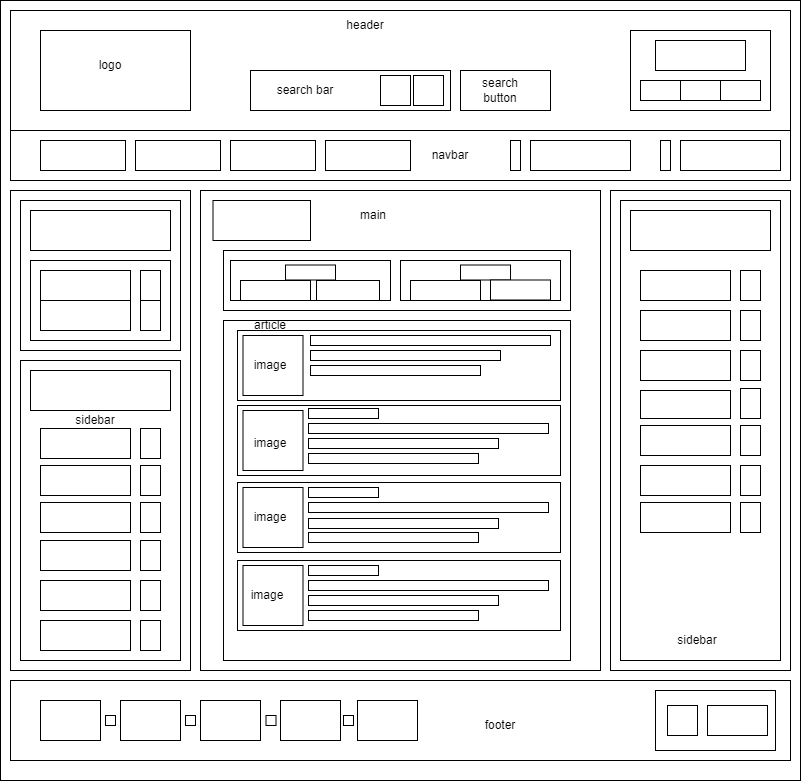

The diagram above was exported from draw.io. Its source (the exported page's mxGraphModel, read from the mxfile embedded in the PNG):
<mxGraphModel dx="1483" dy="840" grid="1" gridSize="10" guides="1" tooltips="1" connect="1" arrows="1" fold="1" page="1" pageScale="1" pageWidth="850" pageHeight="1100" math="0" shadow="0">
  <root>
    <mxCell id="0" />
    <mxCell id="1" parent="0" />
    <mxCell id="U30r1N5iaYSWiKRPjlq6-53" value="" style="rounded=0;whiteSpace=wrap;html=1;" vertex="1" parent="1">
      <mxGeometry x="670" y="300" width="140" height="250" as="geometry" />
    </mxCell>
    <mxCell id="U30r1N5iaYSWiKRPjlq6-36" value="" style="rounded=0;whiteSpace=wrap;html=1;" vertex="1" parent="1">
      <mxGeometry x="70" y="460" width="140" height="170" as="geometry" />
    </mxCell>
    <mxCell id="U30r1N5iaYSWiKRPjlq6-1" value="" style="rounded=0;whiteSpace=wrap;html=1;" vertex="1" parent="1">
      <mxGeometry x="40" y="40" width="800" height="780" as="geometry" />
    </mxCell>
    <mxCell id="U30r1N5iaYSWiKRPjlq6-2" value="" style="rounded=0;whiteSpace=wrap;html=1;" vertex="1" parent="1">
      <mxGeometry x="50" y="50" width="780" height="120" as="geometry" />
    </mxCell>
    <mxCell id="U30r1N5iaYSWiKRPjlq6-3" value="" style="rounded=0;whiteSpace=wrap;html=1;" vertex="1" parent="1">
      <mxGeometry x="80" y="70" width="150" height="80" as="geometry" />
    </mxCell>
    <mxCell id="U30r1N5iaYSWiKRPjlq6-4" value="" style="rounded=0;whiteSpace=wrap;html=1;" vertex="1" parent="1">
      <mxGeometry x="290" y="110" width="200" height="40" as="geometry" />
    </mxCell>
    <mxCell id="U30r1N5iaYSWiKRPjlq6-5" value="" style="rounded=0;whiteSpace=wrap;html=1;" vertex="1" parent="1">
      <mxGeometry x="500" y="110" width="90" height="40" as="geometry" />
    </mxCell>
    <mxCell id="U30r1N5iaYSWiKRPjlq6-6" value="" style="rounded=0;whiteSpace=wrap;html=1;" vertex="1" parent="1">
      <mxGeometry x="420" y="115" width="30" height="30" as="geometry" />
    </mxCell>
    <mxCell id="U30r1N5iaYSWiKRPjlq6-7" value="" style="rounded=0;whiteSpace=wrap;html=1;" vertex="1" parent="1">
      <mxGeometry x="453" y="115" width="30" height="30" as="geometry" />
    </mxCell>
    <mxCell id="U30r1N5iaYSWiKRPjlq6-8" value="" style="rounded=0;whiteSpace=wrap;html=1;" vertex="1" parent="1">
      <mxGeometry x="670" y="70" width="140" height="80" as="geometry" />
    </mxCell>
    <mxCell id="U30r1N5iaYSWiKRPjlq6-9" value="" style="rounded=0;whiteSpace=wrap;html=1;" vertex="1" parent="1">
      <mxGeometry x="695" y="80" width="90" height="30" as="geometry" />
    </mxCell>
    <mxCell id="U30r1N5iaYSWiKRPjlq6-10" value="" style="rounded=0;whiteSpace=wrap;html=1;" vertex="1" parent="1">
      <mxGeometry x="680" y="120" width="40" height="20" as="geometry" />
    </mxCell>
    <mxCell id="U30r1N5iaYSWiKRPjlq6-11" value="" style="rounded=0;whiteSpace=wrap;html=1;" vertex="1" parent="1">
      <mxGeometry x="720" y="120" width="40" height="20" as="geometry" />
    </mxCell>
    <mxCell id="U30r1N5iaYSWiKRPjlq6-12" value="" style="rounded=0;whiteSpace=wrap;html=1;" vertex="1" parent="1">
      <mxGeometry x="760" y="120" width="40" height="20" as="geometry" />
    </mxCell>
    <mxCell id="U30r1N5iaYSWiKRPjlq6-14" value="" style="rounded=0;whiteSpace=wrap;html=1;" vertex="1" parent="1">
      <mxGeometry x="50" y="170" width="780" height="50" as="geometry" />
    </mxCell>
    <mxCell id="U30r1N5iaYSWiKRPjlq6-15" value="" style="rounded=0;whiteSpace=wrap;html=1;" vertex="1" parent="1">
      <mxGeometry x="80" y="180" width="85" height="30" as="geometry" />
    </mxCell>
    <mxCell id="U30r1N5iaYSWiKRPjlq6-16" value="" style="rounded=0;whiteSpace=wrap;html=1;" vertex="1" parent="1">
      <mxGeometry x="365" y="180" width="85" height="30" as="geometry" />
    </mxCell>
    <mxCell id="U30r1N5iaYSWiKRPjlq6-17" value="" style="rounded=0;whiteSpace=wrap;html=1;" vertex="1" parent="1">
      <mxGeometry x="270" y="180" width="85" height="30" as="geometry" />
    </mxCell>
    <mxCell id="U30r1N5iaYSWiKRPjlq6-18" value="" style="rounded=0;whiteSpace=wrap;html=1;" vertex="1" parent="1">
      <mxGeometry x="175" y="180" width="85" height="30" as="geometry" />
    </mxCell>
    <mxCell id="U30r1N5iaYSWiKRPjlq6-19" value="" style="rounded=0;whiteSpace=wrap;html=1;" vertex="1" parent="1">
      <mxGeometry x="550" y="180" width="10" height="30" as="geometry" />
    </mxCell>
    <mxCell id="U30r1N5iaYSWiKRPjlq6-20" value="" style="rounded=0;whiteSpace=wrap;html=1;" vertex="1" parent="1">
      <mxGeometry x="570" y="180" width="100" height="30" as="geometry" />
    </mxCell>
    <mxCell id="U30r1N5iaYSWiKRPjlq6-21" value="" style="rounded=0;whiteSpace=wrap;html=1;" vertex="1" parent="1">
      <mxGeometry x="700" y="180" width="10" height="30" as="geometry" />
    </mxCell>
    <mxCell id="U30r1N5iaYSWiKRPjlq6-22" value="" style="rounded=0;whiteSpace=wrap;html=1;" vertex="1" parent="1">
      <mxGeometry x="720" y="180" width="100" height="30" as="geometry" />
    </mxCell>
    <mxCell id="U30r1N5iaYSWiKRPjlq6-23" value="" style="rounded=0;whiteSpace=wrap;html=1;" vertex="1" parent="1">
      <mxGeometry x="50" y="230" width="180" height="480" as="geometry" />
    </mxCell>
    <mxCell id="U30r1N5iaYSWiKRPjlq6-24" value="" style="rounded=0;whiteSpace=wrap;html=1;" vertex="1" parent="1">
      <mxGeometry x="60" y="240" width="160" height="150" as="geometry" />
    </mxCell>
    <mxCell id="U30r1N5iaYSWiKRPjlq6-25" value="" style="rounded=0;whiteSpace=wrap;html=1;" vertex="1" parent="1">
      <mxGeometry x="70" y="250" width="140" height="40" as="geometry" />
    </mxCell>
    <mxCell id="U30r1N5iaYSWiKRPjlq6-26" value="" style="rounded=0;whiteSpace=wrap;html=1;" vertex="1" parent="1">
      <mxGeometry x="70" y="300" width="140" height="80" as="geometry" />
    </mxCell>
    <mxCell id="U30r1N5iaYSWiKRPjlq6-27" value="" style="rounded=0;whiteSpace=wrap;html=1;" vertex="1" parent="1">
      <mxGeometry x="80" y="310" width="90" height="30" as="geometry" />
    </mxCell>
    <mxCell id="U30r1N5iaYSWiKRPjlq6-28" value="" style="rounded=0;whiteSpace=wrap;html=1;" vertex="1" parent="1">
      <mxGeometry x="80" y="340" width="90" height="30" as="geometry" />
    </mxCell>
    <mxCell id="U30r1N5iaYSWiKRPjlq6-29" value="" style="rounded=0;whiteSpace=wrap;html=1;" vertex="1" parent="1">
      <mxGeometry x="180" y="310" width="20" height="30" as="geometry" />
    </mxCell>
    <mxCell id="U30r1N5iaYSWiKRPjlq6-30" value="" style="rounded=0;whiteSpace=wrap;html=1;" vertex="1" parent="1">
      <mxGeometry x="180" y="340" width="20" height="30" as="geometry" />
    </mxCell>
    <mxCell id="U30r1N5iaYSWiKRPjlq6-32" value="" style="rounded=0;whiteSpace=wrap;html=1;" vertex="1" parent="1">
      <mxGeometry x="60" y="400" width="160" height="300" as="geometry" />
    </mxCell>
    <mxCell id="U30r1N5iaYSWiKRPjlq6-33" value="" style="rounded=0;whiteSpace=wrap;html=1;" vertex="1" parent="1">
      <mxGeometry x="70" y="410" width="140" height="40" as="geometry" />
    </mxCell>
    <mxCell id="U30r1N5iaYSWiKRPjlq6-34" value="" style="rounded=0;whiteSpace=wrap;html=1;" vertex="1" parent="1">
      <mxGeometry x="80" y="468" width="90" height="30" as="geometry" />
    </mxCell>
    <mxCell id="U30r1N5iaYSWiKRPjlq6-35" value="" style="rounded=0;whiteSpace=wrap;html=1;" vertex="1" parent="1">
      <mxGeometry x="180" y="468" width="20" height="30" as="geometry" />
    </mxCell>
    <mxCell id="U30r1N5iaYSWiKRPjlq6-37" value="" style="rounded=0;whiteSpace=wrap;html=1;" vertex="1" parent="1">
      <mxGeometry x="80" y="505" width="90" height="30" as="geometry" />
    </mxCell>
    <mxCell id="U30r1N5iaYSWiKRPjlq6-38" value="" style="rounded=0;whiteSpace=wrap;html=1;" vertex="1" parent="1">
      <mxGeometry x="180" y="505" width="20" height="30" as="geometry" />
    </mxCell>
    <mxCell id="U30r1N5iaYSWiKRPjlq6-39" value="" style="rounded=0;whiteSpace=wrap;html=1;" vertex="1" parent="1">
      <mxGeometry x="80" y="542" width="90" height="30" as="geometry" />
    </mxCell>
    <mxCell id="U30r1N5iaYSWiKRPjlq6-40" value="" style="rounded=0;whiteSpace=wrap;html=1;" vertex="1" parent="1">
      <mxGeometry x="180" y="542" width="20" height="30" as="geometry" />
    </mxCell>
    <mxCell id="U30r1N5iaYSWiKRPjlq6-41" value="" style="rounded=0;whiteSpace=wrap;html=1;" vertex="1" parent="1">
      <mxGeometry x="80" y="580" width="90" height="30" as="geometry" />
    </mxCell>
    <mxCell id="U30r1N5iaYSWiKRPjlq6-42" value="" style="rounded=0;whiteSpace=wrap;html=1;" vertex="1" parent="1">
      <mxGeometry x="180" y="580" width="20" height="30" as="geometry" />
    </mxCell>
    <mxCell id="U30r1N5iaYSWiKRPjlq6-43" value="" style="rounded=0;whiteSpace=wrap;html=1;" vertex="1" parent="1">
      <mxGeometry x="80" y="620" width="90" height="30" as="geometry" />
    </mxCell>
    <mxCell id="U30r1N5iaYSWiKRPjlq6-44" value="" style="rounded=0;whiteSpace=wrap;html=1;" vertex="1" parent="1">
      <mxGeometry x="180" y="620" width="20" height="30" as="geometry" />
    </mxCell>
    <mxCell id="U30r1N5iaYSWiKRPjlq6-45" value="" style="rounded=0;whiteSpace=wrap;html=1;" vertex="1" parent="1">
      <mxGeometry x="80" y="660" width="90" height="30" as="geometry" />
    </mxCell>
    <mxCell id="U30r1N5iaYSWiKRPjlq6-46" value="" style="rounded=0;whiteSpace=wrap;html=1;" vertex="1" parent="1">
      <mxGeometry x="180" y="660" width="20" height="30" as="geometry" />
    </mxCell>
    <mxCell id="U30r1N5iaYSWiKRPjlq6-47" value="" style="rounded=0;whiteSpace=wrap;html=1;" vertex="1" parent="1">
      <mxGeometry x="650" y="230" width="180" height="480" as="geometry" />
    </mxCell>
    <mxCell id="U30r1N5iaYSWiKRPjlq6-48" value="" style="rounded=0;whiteSpace=wrap;html=1;" vertex="1" parent="1">
      <mxGeometry x="660" y="240" width="160" height="460" as="geometry" />
    </mxCell>
    <mxCell id="U30r1N5iaYSWiKRPjlq6-50" value="" style="rounded=0;whiteSpace=wrap;html=1;" vertex="1" parent="1">
      <mxGeometry x="670" y="250" width="140" height="40" as="geometry" />
    </mxCell>
    <mxCell id="U30r1N5iaYSWiKRPjlq6-51" value="" style="rounded=0;whiteSpace=wrap;html=1;" vertex="1" parent="1">
      <mxGeometry x="680" y="310" width="90" height="30" as="geometry" />
    </mxCell>
    <mxCell id="U30r1N5iaYSWiKRPjlq6-52" value="" style="rounded=0;whiteSpace=wrap;html=1;" vertex="1" parent="1">
      <mxGeometry x="780" y="310" width="20" height="30" as="geometry" />
    </mxCell>
    <mxCell id="U30r1N5iaYSWiKRPjlq6-55" value="" style="rounded=0;whiteSpace=wrap;html=1;" vertex="1" parent="1">
      <mxGeometry x="680" y="350" width="90" height="30" as="geometry" />
    </mxCell>
    <mxCell id="U30r1N5iaYSWiKRPjlq6-56" value="" style="rounded=0;whiteSpace=wrap;html=1;" vertex="1" parent="1">
      <mxGeometry x="780" y="350" width="20" height="30" as="geometry" />
    </mxCell>
    <mxCell id="U30r1N5iaYSWiKRPjlq6-57" value="" style="rounded=0;whiteSpace=wrap;html=1;" vertex="1" parent="1">
      <mxGeometry x="680" y="390" width="90" height="30" as="geometry" />
    </mxCell>
    <mxCell id="U30r1N5iaYSWiKRPjlq6-58" value="" style="rounded=0;whiteSpace=wrap;html=1;" vertex="1" parent="1">
      <mxGeometry x="780" y="390" width="20" height="30" as="geometry" />
    </mxCell>
    <mxCell id="U30r1N5iaYSWiKRPjlq6-59" value="" style="rounded=0;whiteSpace=wrap;html=1;" vertex="1" parent="1">
      <mxGeometry x="680" y="430" width="90" height="28" as="geometry" />
    </mxCell>
    <mxCell id="U30r1N5iaYSWiKRPjlq6-60" value="" style="rounded=0;whiteSpace=wrap;html=1;" vertex="1" parent="1">
      <mxGeometry x="780" y="428" width="20" height="30" as="geometry" />
    </mxCell>
    <mxCell id="U30r1N5iaYSWiKRPjlq6-61" value="" style="rounded=0;whiteSpace=wrap;html=1;" vertex="1" parent="1">
      <mxGeometry x="680" y="465" width="90" height="30" as="geometry" />
    </mxCell>
    <mxCell id="U30r1N5iaYSWiKRPjlq6-62" value="" style="rounded=0;whiteSpace=wrap;html=1;" vertex="1" parent="1">
      <mxGeometry x="780" y="465" width="20" height="30" as="geometry" />
    </mxCell>
    <mxCell id="U30r1N5iaYSWiKRPjlq6-63" value="" style="rounded=0;whiteSpace=wrap;html=1;" vertex="1" parent="1">
      <mxGeometry x="680" y="542" width="90" height="30" as="geometry" />
    </mxCell>
    <mxCell id="U30r1N5iaYSWiKRPjlq6-64" value="" style="rounded=0;whiteSpace=wrap;html=1;" vertex="1" parent="1">
      <mxGeometry x="780" y="542" width="20" height="30" as="geometry" />
    </mxCell>
    <mxCell id="U30r1N5iaYSWiKRPjlq6-65" value="" style="rounded=0;whiteSpace=wrap;html=1;" vertex="1" parent="1">
      <mxGeometry x="680" y="505" width="90" height="30" as="geometry" />
    </mxCell>
    <mxCell id="U30r1N5iaYSWiKRPjlq6-66" value="" style="rounded=0;whiteSpace=wrap;html=1;" vertex="1" parent="1">
      <mxGeometry x="780" y="505" width="20" height="30" as="geometry" />
    </mxCell>
    <mxCell id="U30r1N5iaYSWiKRPjlq6-67" value="" style="rounded=0;whiteSpace=wrap;html=1;" vertex="1" parent="1">
      <mxGeometry x="50" y="720" width="780" height="80" as="geometry" />
    </mxCell>
    <mxCell id="U30r1N5iaYSWiKRPjlq6-68" value="" style="rounded=0;whiteSpace=wrap;html=1;" vertex="1" parent="1">
      <mxGeometry x="80" y="740" width="60" height="40" as="geometry" />
    </mxCell>
    <mxCell id="U30r1N5iaYSWiKRPjlq6-69" value="" style="rounded=0;whiteSpace=wrap;html=1;" vertex="1" parent="1">
      <mxGeometry x="397" y="740" width="60" height="40" as="geometry" />
    </mxCell>
    <mxCell id="U30r1N5iaYSWiKRPjlq6-70" value="" style="rounded=0;whiteSpace=wrap;html=1;" vertex="1" parent="1">
      <mxGeometry x="320" y="740" width="60" height="40" as="geometry" />
    </mxCell>
    <mxCell id="U30r1N5iaYSWiKRPjlq6-71" value="" style="rounded=0;whiteSpace=wrap;html=1;" vertex="1" parent="1">
      <mxGeometry x="240" y="740" width="60" height="40" as="geometry" />
    </mxCell>
    <mxCell id="U30r1N5iaYSWiKRPjlq6-72" value="" style="rounded=0;whiteSpace=wrap;html=1;" vertex="1" parent="1">
      <mxGeometry x="160" y="740" width="60" height="40" as="geometry" />
    </mxCell>
    <mxCell id="U30r1N5iaYSWiKRPjlq6-74" value="" style="rounded=0;whiteSpace=wrap;html=1;" vertex="1" parent="1">
      <mxGeometry x="695" y="730" width="120" height="60" as="geometry" />
    </mxCell>
    <mxCell id="U30r1N5iaYSWiKRPjlq6-75" value="" style="rounded=0;whiteSpace=wrap;html=1;" vertex="1" parent="1">
      <mxGeometry x="707" y="745" width="30" height="30" as="geometry" />
    </mxCell>
    <mxCell id="U30r1N5iaYSWiKRPjlq6-76" value="" style="rounded=0;whiteSpace=wrap;html=1;" vertex="1" parent="1">
      <mxGeometry x="747" y="745" width="60" height="30" as="geometry" />
    </mxCell>
    <mxCell id="U30r1N5iaYSWiKRPjlq6-77" value="" style="rounded=0;whiteSpace=wrap;html=1;" vertex="1" parent="1">
      <mxGeometry x="145" y="755" width="10" height="10" as="geometry" />
    </mxCell>
    <mxCell id="U30r1N5iaYSWiKRPjlq6-78" value="" style="rounded=0;whiteSpace=wrap;html=1;" vertex="1" parent="1">
      <mxGeometry x="383" y="755" width="10" height="10" as="geometry" />
    </mxCell>
    <mxCell id="U30r1N5iaYSWiKRPjlq6-79" value="" style="rounded=0;whiteSpace=wrap;html=1;" vertex="1" parent="1">
      <mxGeometry x="305.5" y="755" width="10" height="10" as="geometry" />
    </mxCell>
    <mxCell id="U30r1N5iaYSWiKRPjlq6-80" value="" style="rounded=0;whiteSpace=wrap;html=1;" vertex="1" parent="1">
      <mxGeometry x="225" y="755" width="10" height="10" as="geometry" />
    </mxCell>
    <mxCell id="U30r1N5iaYSWiKRPjlq6-82" value="" style="rounded=0;whiteSpace=wrap;html=1;" vertex="1" parent="1">
      <mxGeometry x="240" y="230" width="400" height="480" as="geometry" />
    </mxCell>
    <mxCell id="U30r1N5iaYSWiKRPjlq6-83" value="" style="rounded=0;whiteSpace=wrap;html=1;" vertex="1" parent="1">
      <mxGeometry x="252.5" y="240" width="97.5" height="40" as="geometry" />
    </mxCell>
    <mxCell id="U30r1N5iaYSWiKRPjlq6-84" value="" style="rounded=0;whiteSpace=wrap;html=1;" vertex="1" parent="1">
      <mxGeometry x="263" y="290" width="347" height="60" as="geometry" />
    </mxCell>
    <mxCell id="U30r1N5iaYSWiKRPjlq6-85" value="" style="rounded=0;whiteSpace=wrap;html=1;" vertex="1" parent="1">
      <mxGeometry x="270" y="300" width="160" height="40" as="geometry" />
    </mxCell>
    <mxCell id="U30r1N5iaYSWiKRPjlq6-86" value="" style="rounded=0;whiteSpace=wrap;html=1;" vertex="1" parent="1">
      <mxGeometry x="440" y="300" width="160" height="40" as="geometry" />
    </mxCell>
    <mxCell id="U30r1N5iaYSWiKRPjlq6-87" value="" style="rounded=0;whiteSpace=wrap;html=1;" vertex="1" parent="1">
      <mxGeometry x="325" y="304.5" width="50" height="15" as="geometry" />
    </mxCell>
    <mxCell id="U30r1N5iaYSWiKRPjlq6-88" value="" style="rounded=0;whiteSpace=wrap;html=1;" vertex="1" parent="1">
      <mxGeometry x="500" y="304.5" width="50" height="15" as="geometry" />
    </mxCell>
    <mxCell id="U30r1N5iaYSWiKRPjlq6-89" value="" style="rounded=0;whiteSpace=wrap;html=1;" vertex="1" parent="1">
      <mxGeometry x="280" y="320" width="70" height="20" as="geometry" />
    </mxCell>
    <mxCell id="U30r1N5iaYSWiKRPjlq6-90" value="" style="rounded=0;whiteSpace=wrap;html=1;" vertex="1" parent="1">
      <mxGeometry x="356" y="320" width="63" height="20" as="geometry" />
    </mxCell>
    <mxCell id="U30r1N5iaYSWiKRPjlq6-91" value="" style="rounded=0;whiteSpace=wrap;html=1;" vertex="1" parent="1">
      <mxGeometry x="530" y="319.5" width="60" height="20" as="geometry" />
    </mxCell>
    <mxCell id="U30r1N5iaYSWiKRPjlq6-92" value="" style="rounded=0;whiteSpace=wrap;html=1;" vertex="1" parent="1">
      <mxGeometry x="450" y="320" width="70" height="20" as="geometry" />
    </mxCell>
    <mxCell id="U30r1N5iaYSWiKRPjlq6-93" value="" style="rounded=0;whiteSpace=wrap;html=1;" vertex="1" parent="1">
      <mxGeometry x="263" y="360" width="347" height="340" as="geometry" />
    </mxCell>
    <mxCell id="U30r1N5iaYSWiKRPjlq6-94" value="" style="rounded=0;whiteSpace=wrap;html=1;" vertex="1" parent="1">
      <mxGeometry x="277" y="370" width="323" height="70" as="geometry" />
    </mxCell>
    <mxCell id="U30r1N5iaYSWiKRPjlq6-95" value="" style="rounded=0;whiteSpace=wrap;html=1;" vertex="1" parent="1">
      <mxGeometry x="282.5" y="375" width="60" height="60" as="geometry" />
    </mxCell>
    <mxCell id="U30r1N5iaYSWiKRPjlq6-96" value="" style="rounded=0;whiteSpace=wrap;html=1;" vertex="1" parent="1">
      <mxGeometry x="350" y="375" width="240" height="10" as="geometry" />
    </mxCell>
    <mxCell id="U30r1N5iaYSWiKRPjlq6-99" value="" style="rounded=0;whiteSpace=wrap;html=1;" vertex="1" parent="1">
      <mxGeometry x="277" y="445" width="323" height="70" as="geometry" />
    </mxCell>
    <mxCell id="U30r1N5iaYSWiKRPjlq6-100" value="" style="rounded=0;whiteSpace=wrap;html=1;" vertex="1" parent="1">
      <mxGeometry x="282.5" y="450" width="60" height="60" as="geometry" />
    </mxCell>
    <mxCell id="U30r1N5iaYSWiKRPjlq6-104" value="" style="rounded=0;whiteSpace=wrap;html=1;" vertex="1" parent="1">
      <mxGeometry x="277" y="522" width="323" height="70" as="geometry" />
    </mxCell>
    <mxCell id="U30r1N5iaYSWiKRPjlq6-105" value="" style="rounded=0;whiteSpace=wrap;html=1;" vertex="1" parent="1">
      <mxGeometry x="282.5" y="527" width="60" height="60" as="geometry" />
    </mxCell>
    <mxCell id="U30r1N5iaYSWiKRPjlq6-109" value="" style="rounded=0;whiteSpace=wrap;html=1;" vertex="1" parent="1">
      <mxGeometry x="277" y="600" width="323" height="70" as="geometry" />
    </mxCell>
    <mxCell id="U30r1N5iaYSWiKRPjlq6-110" value="" style="rounded=0;whiteSpace=wrap;html=1;" vertex="1" parent="1">
      <mxGeometry x="282.5" y="605" width="60" height="60" as="geometry" />
    </mxCell>
    <mxCell id="U30r1N5iaYSWiKRPjlq6-114" value="" style="rounded=0;whiteSpace=wrap;html=1;" vertex="1" parent="1">
      <mxGeometry x="350" y="390" width="190" height="10" as="geometry" />
    </mxCell>
    <mxCell id="U30r1N5iaYSWiKRPjlq6-115" value="" style="rounded=0;whiteSpace=wrap;html=1;" vertex="1" parent="1">
      <mxGeometry x="350" y="405" width="170" height="10" as="geometry" />
    </mxCell>
    <mxCell id="U30r1N5iaYSWiKRPjlq6-116" value="" style="rounded=0;whiteSpace=wrap;html=1;" vertex="1" parent="1">
      <mxGeometry x="348" y="463" width="240" height="10" as="geometry" />
    </mxCell>
    <mxCell id="U30r1N5iaYSWiKRPjlq6-117" value="" style="rounded=0;whiteSpace=wrap;html=1;" vertex="1" parent="1">
      <mxGeometry x="348" y="478" width="190" height="10" as="geometry" />
    </mxCell>
    <mxCell id="U30r1N5iaYSWiKRPjlq6-118" value="" style="rounded=0;whiteSpace=wrap;html=1;" vertex="1" parent="1">
      <mxGeometry x="348" y="493" width="170" height="10" as="geometry" />
    </mxCell>
    <mxCell id="U30r1N5iaYSWiKRPjlq6-119" value="" style="rounded=0;whiteSpace=wrap;html=1;" vertex="1" parent="1">
      <mxGeometry x="348" y="542" width="240" height="10" as="geometry" />
    </mxCell>
    <mxCell id="U30r1N5iaYSWiKRPjlq6-120" value="" style="rounded=0;whiteSpace=wrap;html=1;" vertex="1" parent="1">
      <mxGeometry x="348" y="558" width="190" height="10" as="geometry" />
    </mxCell>
    <mxCell id="U30r1N5iaYSWiKRPjlq6-121" value="" style="rounded=0;whiteSpace=wrap;html=1;" vertex="1" parent="1">
      <mxGeometry x="348" y="572" width="170" height="10" as="geometry" />
    </mxCell>
    <mxCell id="U30r1N5iaYSWiKRPjlq6-122" value="" style="rounded=0;whiteSpace=wrap;html=1;" vertex="1" parent="1">
      <mxGeometry x="348" y="620" width="240" height="10" as="geometry" />
    </mxCell>
    <mxCell id="U30r1N5iaYSWiKRPjlq6-123" value="" style="rounded=0;whiteSpace=wrap;html=1;" vertex="1" parent="1">
      <mxGeometry x="348" y="635" width="190" height="10" as="geometry" />
    </mxCell>
    <mxCell id="U30r1N5iaYSWiKRPjlq6-124" value="" style="rounded=0;whiteSpace=wrap;html=1;" vertex="1" parent="1">
      <mxGeometry x="348" y="650" width="170" height="10" as="geometry" />
    </mxCell>
    <mxCell id="U30r1N5iaYSWiKRPjlq6-125" value="" style="rounded=0;whiteSpace=wrap;html=1;" vertex="1" parent="1">
      <mxGeometry x="348" y="448" width="70" height="10" as="geometry" />
    </mxCell>
    <mxCell id="U30r1N5iaYSWiKRPjlq6-126" value="" style="rounded=0;whiteSpace=wrap;html=1;" vertex="1" parent="1">
      <mxGeometry x="348" y="527" width="70" height="10" as="geometry" />
    </mxCell>
    <mxCell id="U30r1N5iaYSWiKRPjlq6-127" value="" style="rounded=0;whiteSpace=wrap;html=1;" vertex="1" parent="1">
      <mxGeometry x="348" y="605" width="70" height="10" as="geometry" />
    </mxCell>
    <mxCell id="U30r1N5iaYSWiKRPjlq6-128" value="header" style="text;html=1;strokeColor=none;fillColor=none;align=center;verticalAlign=middle;whiteSpace=wrap;rounded=0;" vertex="1" parent="1">
      <mxGeometry x="375" y="50" width="60" height="30" as="geometry" />
    </mxCell>
    <mxCell id="U30r1N5iaYSWiKRPjlq6-130" value="logo" style="text;html=1;strokeColor=none;fillColor=none;align=center;verticalAlign=middle;whiteSpace=wrap;rounded=0;" vertex="1" parent="1">
      <mxGeometry x="120" y="90" width="60" height="30" as="geometry" />
    </mxCell>
    <mxCell id="U30r1N5iaYSWiKRPjlq6-131" value="search bar" style="text;html=1;strokeColor=none;fillColor=none;align=center;verticalAlign=middle;whiteSpace=wrap;rounded=0;" vertex="1" parent="1">
      <mxGeometry x="315.5" y="115" width="60" height="30" as="geometry" />
    </mxCell>
    <mxCell id="U30r1N5iaYSWiKRPjlq6-132" value="search button" style="text;html=1;strokeColor=none;fillColor=none;align=center;verticalAlign=middle;whiteSpace=wrap;rounded=0;" vertex="1" parent="1">
      <mxGeometry x="510" y="115" width="60" height="30" as="geometry" />
    </mxCell>
    <mxCell id="U30r1N5iaYSWiKRPjlq6-133" value="navbar" style="text;html=1;strokeColor=none;fillColor=none;align=center;verticalAlign=middle;whiteSpace=wrap;rounded=0;" vertex="1" parent="1">
      <mxGeometry x="460" y="180" width="60" height="30" as="geometry" />
    </mxCell>
    <mxCell id="U30r1N5iaYSWiKRPjlq6-134" value="sidebar" style="text;html=1;strokeColor=none;fillColor=none;align=center;verticalAlign=middle;whiteSpace=wrap;rounded=0;" vertex="1" parent="1">
      <mxGeometry x="707" y="665" width="60" height="30" as="geometry" />
    </mxCell>
    <mxCell id="U30r1N5iaYSWiKRPjlq6-136" value="sidebar" style="text;html=1;strokeColor=none;fillColor=none;align=center;verticalAlign=middle;whiteSpace=wrap;rounded=0;" vertex="1" parent="1">
      <mxGeometry x="105" y="445" width="60" height="30" as="geometry" />
    </mxCell>
    <mxCell id="U30r1N5iaYSWiKRPjlq6-137" value="footer" style="text;html=1;strokeColor=none;fillColor=none;align=center;verticalAlign=middle;whiteSpace=wrap;rounded=0;" vertex="1" parent="1">
      <mxGeometry x="510" y="750" width="60" height="30" as="geometry" />
    </mxCell>
    <mxCell id="U30r1N5iaYSWiKRPjlq6-138" value="main" style="text;html=1;strokeColor=none;fillColor=none;align=center;verticalAlign=middle;whiteSpace=wrap;rounded=0;" vertex="1" parent="1">
      <mxGeometry x="383" y="240" width="60" height="30" as="geometry" />
    </mxCell>
    <mxCell id="U30r1N5iaYSWiKRPjlq6-139" value="image" style="text;html=1;strokeColor=none;fillColor=none;align=center;verticalAlign=middle;whiteSpace=wrap;rounded=0;" vertex="1" parent="1">
      <mxGeometry x="280.5" y="390" width="60" height="30" as="geometry" />
    </mxCell>
    <mxCell id="U30r1N5iaYSWiKRPjlq6-140" value="image" style="text;html=1;strokeColor=none;fillColor=none;align=center;verticalAlign=middle;whiteSpace=wrap;rounded=0;" vertex="1" parent="1">
      <mxGeometry x="280" y="468" width="60" height="30" as="geometry" />
    </mxCell>
    <mxCell id="U30r1N5iaYSWiKRPjlq6-141" value="image" style="text;html=1;strokeColor=none;fillColor=none;align=center;verticalAlign=middle;whiteSpace=wrap;rounded=0;" vertex="1" parent="1">
      <mxGeometry x="280" y="542" width="60" height="30" as="geometry" />
    </mxCell>
    <mxCell id="U30r1N5iaYSWiKRPjlq6-142" value="image" style="text;html=1;strokeColor=none;fillColor=none;align=center;verticalAlign=middle;whiteSpace=wrap;rounded=0;" vertex="1" parent="1">
      <mxGeometry x="277" y="620" width="60" height="30" as="geometry" />
    </mxCell>
    <mxCell id="U30r1N5iaYSWiKRPjlq6-143" value="article" style="text;html=1;strokeColor=none;fillColor=none;align=center;verticalAlign=middle;whiteSpace=wrap;rounded=0;" vertex="1" parent="1">
      <mxGeometry x="280.5" y="350" width="60" height="30" as="geometry" />
    </mxCell>
  </root>
</mxGraphModel>